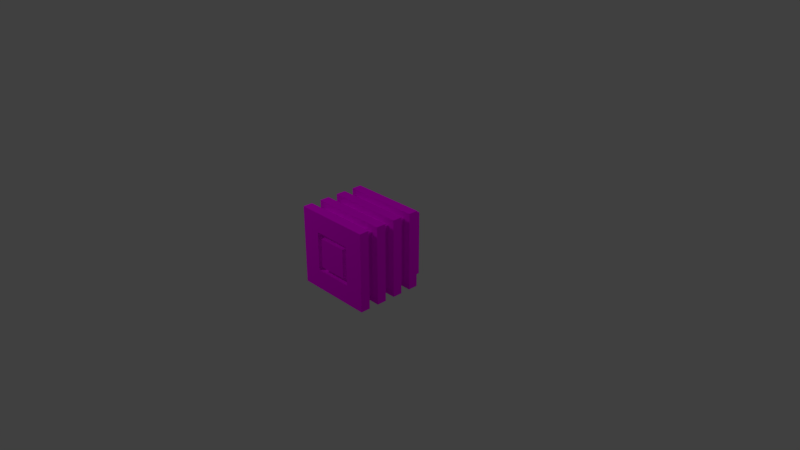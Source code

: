 # Source: power_supply.blend  (saved by Blender 2.79.0; exported with 4.5.12 LTS)
import bpy
from mathutils import Matrix  # noqa: F401  (used for matrix-valued properties, if any)

bpy.ops.wm.read_factory_settings(use_empty=True)
scene = bpy.context.scene
scene.name = 'Scene'

# ---- collections
col_collection_1 = bpy.data.collections.new('Collection 1'); scene.collection.children.link(col_collection_1)

# ---- images (referenced by path relative to the original .blend; pixels are not part of the script)
import os
ASSET_DIR = os.environ.get("B2B_ASSET_DIR", "")  # directory of the original .blend (textures are referenced by path, not embedded)
HERE = os.path.dirname(os.path.abspath(__file__))  # packed textures are extracted next to this script under _unpacked/

def load_image(name, relpath, width, height, colorspace="sRGB"):
    """Load a texture the original file referenced (path relative to the .blend, or extracted next to this script)."""
    p = next((c for c in (os.path.join(HERE, relpath), os.path.join(ASSET_DIR, relpath)) if relpath and os.path.exists(c)), "")
    if p:
        img = bpy.data.images.load(p, check_existing=True)
        img.name = name
    else:  # same state as the original file: an image datablock whose file is absent (Cycles renders it pink)
        img = bpy.data.images.new(name, width, height)
        img.source = "FILE"
        img.filepath = "//" + (relpath or name)
    img.colorspace_settings.name = colorspace
    return img
img_power_supply_png = load_image('power_supply.png', 'power_supply.png', 1024, 1024, 'sRGB')

# ---- materials (node trees are filled in below, after node groups)
mat_material = bpy.data.materials.new('Material')
mat_material.alpha_threshold = 0.0
mat_material.roughness = 0.5
mat_material.line_color = (0.0, 0.0, 0.0, 1.0)

# ---- material node trees
mat_material.use_nodes = True; mat_material.node_tree.nodes.clear()
_N = mat_material.node_tree.nodes; _L = mat_material.node_tree.links
n0 = _N.new('ShaderNodeOutputMaterial'); n0.name = 'Material Output'; n0.location = (300, 300)
n1 = _N.new('ShaderNodeBsdfDiffuse'); n1.name = 'Diffuse BSDF'; n1.location = (10, 300)
n2 = _N.new('ShaderNodeTexImage'); n2.name = 'Image Texture'; n2.location = (-180, 300)
n2.width = 140
n2.image = img_power_supply_png
_L.new(n1.outputs[0], n0.inputs[0])
_L.new(n2.outputs[0], n1.inputs[0])
n0.is_active_output = True

# ---- world
world_world = bpy.data.worlds.new('World'); scene.world = world_world
world_world.color = (0.05088, 0.05088, 0.05088)
world_world.use_sun_shadow = False
world_world.sun_shadow_jitter_overblur = 0.0
world_world.cycles.sampling_method = 'MANUAL'

# ---- cameras
cam_camera = bpy.data.cameras.new('Camera')
cam_camera.clip_end = 100.0
cam_camera.lens = 35.0
cam_camera.sensor_width = 32.0
cam_camera.sensor_height = 18.0
cam_camera.ortho_scale = 7.314
cam_camera.dof.focus_distance = 0.0

# ---- lights
light_lamp_001 = bpy.data.lights.new('Lamp.001', 'POINT')
light_lamp_001.transmission_factor = 0.0
light_lamp_001.cutoff_distance = 30.0
light_lamp_001.energy = 100.0
light_lamp_001.shadow_buffer_clip_start = 1.001
light_lamp_001.shadow_soft_size = 0.1
light_lamp_001.shadow_maximum_resolution = 0.006
light_lamp_001.use_absolute_resolution = True
light_lamp = bpy.data.lights.new('Lamp', 'POINT')
light_lamp.transmission_factor = 0.0
light_lamp.cutoff_distance = 30.0
light_lamp.energy = 100.0
light_lamp.shadow_buffer_clip_start = 1.001
light_lamp.shadow_soft_size = 0.1
light_lamp.shadow_maximum_resolution = 0.006
light_lamp.use_absolute_resolution = True

# ---- meshes
me_cube = bpy.data.meshes.new('Cube')
me_cube.from_pydata([(1.0, -1.0, -1.0), (-1.0, -1.0, -1.0), (1.0, -1.0, 1.0), (-1.0, -1.0, 1.0), (0.5, -1.0, -0.5), (-0.5, -1.0, -0.5), (0.5, -1.0, 0.5), (-0.5, -1.0, 0.5), (0.5, -0.88, -0.5), (-0.5, -0.88, -0.5), (0.5, -0.88, 0.5), (-0.5, -0.88, 0.5), (0.375, -0.88, -0.375), (-0.375, -0.88, -0.375), (0.375, -0.88, 0.375), (-0.375, -0.88, 0.375), (0.375, -1.0, -0.375), (-0.375, -1.0, -0.375), (0.375, -1.0, 0.375), (-0.375, -1.0, 0.375), (1.0, 0.75, 1.0), (1.0, 0.5, 1.0), (1.0, 0.25, 1.0), (1.0, -5.364e-07, 1.0), (1.0, -0.25, 1.0), (1.0, -0.5, 1.0), (1.0, -0.75, 1.0), (-1.0, -0.75, -1.0), (-1.0, -0.5, -1.0), (-1.0, -0.25, -1.0), (-1.0, 2.98e-07, -1.0), (-1.0, 0.25, -1.0), (-1.0, 0.5, -1.0), (-1.0, 0.75, -1.0), (1.0, 0.75, -1.0), (1.0, 0.5, -1.0), (1.0, 0.25, -1.0), (1.0, -5.96e-08, -1.0), (1.0, -0.25, -1.0), (1.0, -0.5, -1.0), (1.0, -0.75, -1.0), (-1.0, -0.75, 1.0), (-1.0, -0.5, 1.0), (-1.0, -0.25, 1.0), (-1.0, 1.937e-07, 1.0), (-1.0, 0.25, 1.0), (-1.0, 0.5, 1.0), (-1.0, 0.75, 1.0), (0.8203, 0.5, 0.8203), (0.8203, 0.25, 0.8203), (0.8203, -0.5, 0.8203), (0.8203, -0.75, 0.8203), (-0.8203, -0.75, -0.8203), (-0.8203, -0.5, -0.8203), (-0.8203, 0.25, -0.8203), (-0.8203, 0.5, -0.8203), (0.8203, 0.5, -0.8203), (0.8203, 0.25, -0.8203), (0.8203, -0.5, -0.8203), (0.8203, -0.75, -0.8203), (-0.8203, -0.75, 0.8203), (-0.8203, -0.5, 0.8203), (-0.8203, 0.25, 0.8203), (-0.8203, 0.5, 0.8203), (0.8203, 1.0, -0.8203), (-0.8203, 1.0, -0.8203), (0.8203, 1.0, 0.8203), (-0.8203, 1.0, 0.8203), (0.8203, 0.75, 0.8203), (0.8203, -5.364e-07, 0.8203), (0.8203, -0.25, 0.8203), (-0.8203, -0.25, -0.8203), (-0.8203, 2.98e-07, -0.8203), (-0.8203, 0.75, -0.8203), (0.8203, 0.75, -0.8203), (0.8203, -5.96e-08, -0.8203), (0.8203, -0.25, -0.8203), (-0.8203, -0.25, 0.8203), (-0.8203, 1.788e-07, 0.8203), (-0.8203, 0.75, 0.8203)], [], [(34, 33, 73, 74), (3, 1, 5, 7), (41, 3, 2, 26), (26, 2, 0, 40), (44, 30, 72, 78), (27, 40, 0, 1), (7, 5, 9, 11), (0, 2, 6, 4), (1, 0, 4, 5), (2, 3, 7, 6), (10, 11, 15, 14), (5, 4, 8, 9), (6, 7, 11, 10), (4, 6, 10, 8), (15, 13, 17, 19), (8, 10, 14, 12), (11, 9, 13, 15), (9, 8, 12, 13), (17, 16, 18, 19), (13, 12, 16, 17), (14, 15, 19, 18), (12, 14, 18, 16), (30, 37, 75, 72), (33, 34, 35, 32), (22, 36, 57, 49), (31, 36, 37, 30), (33, 47, 79, 73), (29, 38, 39, 28), (32, 35, 56, 55), (3, 41, 27, 1), (45, 22, 49, 62), (42, 43, 29, 28), (29, 43, 77, 71), (44, 45, 31, 30), (42, 28, 53, 61), (46, 47, 33, 32), (43, 24, 70, 77), (20, 21, 35, 34), (35, 21, 48, 56), (22, 23, 37, 36), (24, 38, 76, 70), (24, 25, 39, 38), (21, 46, 63, 48), (38, 29, 71, 76), (47, 46, 21, 20), (27, 41, 60, 52), (45, 44, 23, 22), (47, 20, 68, 79), (43, 42, 25, 24), (40, 27, 52, 59), (55, 56, 57, 54), (53, 58, 59, 52), (60, 61, 53, 52), (62, 63, 55, 54), (48, 49, 57, 56), (50, 51, 59, 58), (63, 62, 49, 48), (61, 60, 51, 50), (36, 31, 54, 57), (31, 45, 62, 54), (25, 42, 61, 50), (39, 25, 50, 58), (46, 32, 55, 63), (41, 26, 51, 60), (28, 39, 58, 53), (26, 40, 59, 51), (66, 64, 65, 67), (79, 67, 65, 73), (65, 64, 74, 73), (72, 75, 76, 71), (77, 78, 72, 71), (66, 68, 74, 64), (69, 70, 76, 75), (67, 79, 68, 66), (78, 77, 70, 69), (37, 23, 69, 75), (23, 44, 78, 69), (20, 34, 74, 68)])
_uv = me_cube.uv_layers.new(name='UVMap')
_uv.uv.foreach_set('vector', [0.7853, 2.34e-08, 0.7853, 0.2618, 0.7618, 0.2382, 0.7618, 0.02352, 0.0, 0.5235, 0.2618, 0.5235, 0.1963, 0.589, 0.06544, 0.589, 0.9346, 0.7853, 0.9018, 0.7853, 0.9018, 0.5235, 0.9346, 0.5235, 0.9162, 0.2618, 0.8834, 0.2618, 0.8834, 0.0, 0.9162, 0.0, 0.2618, 0.2618, 0.2618, 1.56e-08, 0.2853, 0.02352, 0.2853, 0.2382, 0.7853, 0.5235, 0.7853, 0.2618, 0.818, 0.2618, 0.818, 0.5235, 0.2945, 0.9162, 0.2945, 0.7853, 0.3102, 0.7853, 0.3102, 0.9162, 0.2618, 0.7853, 3.12e-08, 0.7853, 0.06544, 0.7198, 0.1963, 0.7198, 0.2618, 0.5235, 0.2618, 0.7853, 0.1963, 0.7198, 0.1963, 0.589, 3.12e-08, 0.7853, 0.0, 0.5235, 0.06544, 0.589, 0.06544, 0.7198, 0.7382, 0.6544, 0.7382, 0.5235, 0.7546, 0.5399, 0.7546, 0.638, 0.3259, 0.9162, 0.3259, 0.7853, 0.3416, 0.7853, 0.3416, 0.9162, 0.3102, 0.9162, 0.3102, 0.7853, 0.3259, 0.7853, 0.3259, 0.9162, 0.7198, 0.8691, 0.7198, 0.7382, 0.7355, 0.7382, 0.7355, 0.8691, 0.3573, 0.7853, 0.3573, 0.8834, 0.3416, 0.8834, 0.3416, 0.7853, 0.8691, 0.6544, 0.7382, 0.6544, 0.7546, 0.638, 0.8528, 0.638, 0.7382, 0.5235, 0.8691, 0.5235, 0.8528, 0.5399, 0.7546, 0.5399, 0.8691, 0.5235, 0.8691, 0.6544, 0.8528, 0.638, 0.8528, 0.5399, 0.5235, 0.8364, 0.5235, 0.7382, 0.6217, 0.7382, 0.6217, 0.8364, 0.373, 0.8834, 0.373, 0.7853, 0.3887, 0.7853, 0.3887, 0.8834, 0.373, 0.7853, 0.373, 0.8834, 0.3573, 0.8834, 0.3573, 0.7853, 0.4044, 0.7853, 0.4044, 0.8834, 0.3887, 0.8834, 0.3887, 0.7853, 0.2618, 1.56e-08, 0.5235, 0.0, 0.5, 0.02352, 0.2853, 0.02352, 0.8507, 0.2618, 0.8507, 1.56e-08, 0.8834, 0.0, 0.8834, 0.2618, 0.7853, 0.5235, 0.5235, 0.5235, 0.547, 0.5, 0.7618, 0.5, 0.818, 0.5235, 0.818, 0.2618, 0.8507, 0.2618, 0.8507, 0.5235, 0.7853, 0.2618, 0.5235, 0.2618, 0.547, 0.2382, 0.7618, 0.2382, 0.8364, 0.6544, 0.8364, 0.9162, 0.8037, 0.9162, 0.8037, 0.6544, 0.2618, 3.12e-08, 0.2618, 0.2618, 0.2382, 0.2382, 0.2382, 0.02352, 0.9489, 0.5235, 0.9162, 0.5235, 0.9162, 0.2618, 0.9489, 0.2618, 0.7853, 0.2618, 0.7853, 0.5235, 0.7618, 0.5, 0.7618, 0.2853, 0.7853, 1.56e-08, 0.818, 0.0, 0.818, 0.2618, 0.7853, 0.2618, 0.2618, 0.7853, 0.2618, 0.5235, 0.2853, 0.547, 0.2853, 0.7618, 0.771, 0.9162, 0.7382, 0.9162, 0.7382, 0.6544, 0.771, 0.6544, 0.2618, 0.2618, 0.5235, 0.2618, 0.5, 0.2853, 0.2853, 0.2853, 0.9018, 0.7853, 0.8691, 0.7853, 0.8691, 0.5235, 0.9018, 0.5235, 0.2618, 0.5235, 0.5235, 0.5235, 0.5, 0.547, 0.2853, 0.547, 0.9162, 0.0, 0.9489, 0.0, 0.9489, 0.2618, 0.9162, 0.2618, 0.2618, 0.2618, 5.461e-08, 0.2618, 0.02352, 0.2382, 0.2382, 0.2382, 0.8037, 0.9162, 0.771, 0.9162, 0.771, 0.6544, 0.8037, 0.6544, 0.5235, 0.5235, 0.5235, 0.7853, 0.5, 0.7618, 0.5, 0.547, 0.9162, 0.5235, 0.8834, 0.5235, 0.8834, 0.2618, 0.9162, 0.2618, 5.461e-08, 0.2618, 0.0, 0.0, 0.02352, 0.02352, 0.02352, 0.2382, 0.5235, 0.7853, 0.2618, 0.7853, 0.2853, 0.7618, 0.5, 0.7618, 0.8364, 0.6544, 0.8691, 0.6544, 0.8691, 0.9162, 0.8364, 0.9162, 0.2618, 0.5235, 3.12e-08, 0.5235, 0.02352, 0.5, 0.2382, 0.5, 0.8507, 0.2618, 0.818, 0.2618, 0.818, 2.34e-08, 0.8507, 0.0, 0.5235, 0.2618, 0.5235, 0.0, 0.547, 0.02352, 0.547, 0.2382, 0.8834, 0.5235, 0.8507, 0.5235, 0.8507, 0.2618, 0.8834, 0.2618, 0.2618, 0.2618, 0.2618, 0.5235, 0.2382, 0.5, 0.2382, 0.2853, 0.1963, 0.7853, 0.1963, 1.0, 0.1636, 1.0, 0.1636, 0.7853, 0.9346, 0.953, 0.9346, 0.7382, 0.9673, 0.7382, 0.9673, 0.953, 0.6217, 0.7382, 0.6544, 0.7382, 0.6544, 0.953, 0.6217, 0.953, 0.9816, 0.2147, 0.9489, 0.2147, 0.9489, 1.56e-08, 0.9816, 0.0, 0.09816, 0.7853, 0.1309, 0.7853, 0.1309, 1.0, 0.09816, 1.0, 0.9673, 0.7382, 0.9346, 0.7382, 0.9346, 0.5235, 0.9673, 0.5235, 0.6871, 0.953, 0.6544, 0.953, 0.6544, 0.7382, 0.6871, 0.7382, 0.2618, 0.7853, 0.2945, 0.7853, 0.2945, 1.0, 0.2618, 1.0, 0.5235, 0.5235, 0.5235, 0.2618, 0.547, 0.2853, 0.547, 0.5, 0.5235, 0.2618, 0.7853, 0.2618, 0.7618, 0.2853, 0.547, 0.2853, 0.2618, 0.5235, 0.2618, 0.2618, 0.2853, 0.2853, 0.2853, 0.5, 0.5235, 0.5235, 0.2618, 0.5235, 0.2853, 0.5, 0.5, 0.5, 0.0, 0.0, 0.2618, 3.12e-08, 0.2382, 0.02352, 0.02352, 0.02352, 3.12e-08, 0.5235, 0.0, 0.2618, 0.02352, 0.2853, 0.02352, 0.5, 0.5235, 0.2618, 0.5235, 0.5235, 0.5, 0.5, 0.5, 0.2853, 0.0, 0.2618, 0.2618, 0.2618, 0.2382, 0.2853, 0.02352, 0.2853, 0.5235, 0.5235, 0.7382, 0.5235, 0.7382, 0.7382, 0.5235, 0.7382, 0.09816, 1.0, 0.06544, 1.0, 0.06544, 0.7853, 0.09816, 0.7853, 0.0, 1.0, 4.681e-08, 0.7853, 0.03272, 0.7853, 0.03272, 1.0, 0.9489, 0.4294, 0.9489, 0.2147, 0.9816, 0.2147, 0.9816, 0.4294, 0.1636, 1.0, 0.1309, 1.0, 0.1309, 0.7853, 0.1636, 0.7853, 0.1963, 0.7853, 0.229, 0.7853, 0.229, 1.0, 0.1963, 1.0, 0.06544, 1.0, 0.03272, 1.0, 0.03272, 0.7853, 0.06544, 0.7853, 0.7198, 0.953, 0.6871, 0.953, 0.6871, 0.7382, 0.7198, 0.7382, 0.2618, 1.0, 0.229, 1.0, 0.229, 0.7853, 0.2618, 0.7853, 0.5235, 0.0, 0.5235, 0.2618, 0.5, 0.2382, 0.5, 0.02352, 0.5235, 0.2618, 0.2618, 0.2618, 0.2853, 0.2382, 0.5, 0.2382, 0.5235, 0.0, 0.7853, 2.34e-08, 0.7618, 0.02352, 0.547, 0.02352])
me_cube.materials.append(mat_material)
me_cube.use_remesh_preserve_volume = False
me_cube.use_remesh_preserve_attributes = False
me_cube.use_mirror_vertex_groups = False
me_cube.update()

# ---- objects
ob_lamp_001 = bpy.data.objects.new('Lamp.001', light_lamp_001)
ob_cube = bpy.data.objects.new('Cube', me_cube)
ob_lamp = bpy.data.objects.new('Lamp', light_lamp)
ob_camera = bpy.data.objects.new('Camera', cam_camera)

# ---- transforms, parenting, visibility, modifiers, constraints
ob_lamp_001.location = (-2.236, -3.91, 4.077)
ob_lamp_001.rotation_euler = (0.6503, 0.05522, 1.866)
ob_lamp_001.lock_rotations_4d = False
ob_lamp_001.empty_display_type = 'ARROWS'
ob_lamp_001.color = (0.0, 0.0, 0.0, 0.0)
ob_lamp_001.lineart.crease_threshold = 0.0
ob_cube.location = (0.5, -0.5, 0.5)
ob_cube.scale = (0.5, 0.5, 0.5)
ob_cube.lock_rotations_4d = False
ob_cube.empty_display_type = 'ARROWS'
ob_cube.lineart.crease_threshold = 0.0
ob_lamp.location = (4.076, 1.005, 5.904)
ob_lamp.rotation_euler = (0.6503, 0.05522, 1.866)
ob_lamp.lock_rotations_4d = False
ob_lamp.empty_display_type = 'ARROWS'
ob_lamp.color = (0.0, 0.0, 0.0, 0.0)
ob_lamp.lineart.crease_threshold = 0.0
ob_camera.location = (7.481, -6.508, 5.344)
ob_camera.rotation_euler = (1.109, 0.0, 0.8149)
ob_camera.lock_rotations_4d = False
ob_camera.empty_display_type = 'ARROWS'
ob_camera.color = (0.0, 0.0, 0.0, 0.0)
ob_camera.display_type = 'WIRE'
ob_camera.lineart.crease_threshold = 0.0

# ---- collection membership
col_collection_1.objects.link(ob_lamp_001)
col_collection_1.objects.link(ob_cube)
col_collection_1.objects.link(ob_lamp)
col_collection_1.objects.link(ob_camera)

# ---- scene / render settings (as saved in the file)
scene.camera = ob_camera
scene.frame_start = 1; scene.frame_end = 250; scene.frame_set(1)
scene.render.engine = 'CYCLES'
scene.render.resolution_percentage = 50
scene.render.dither_intensity = 0.0
scene.cycles.use_denoising = False
scene.cycles.samples = 128
scene.cycles.sampling_pattern = 'TABULATED_SOBOL'
scene.cycles.use_adaptive_sampling = False
scene.cycles.use_light_tree = False
scene.cycles.blur_glossy = 0.0
scene.cycles.sample_clamp_indirect = 0.0
scene.view_settings.view_transform = 'Standard'
bpy.context.view_layer.update()
